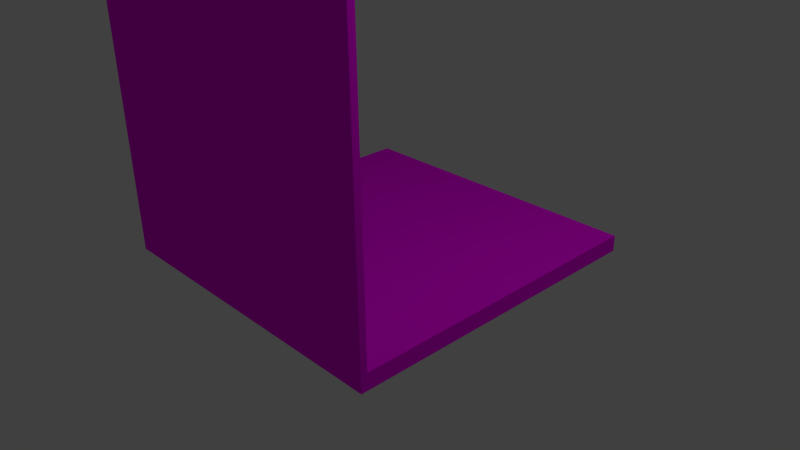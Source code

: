 # Source: ManEscManorWall.blend  (saved by Blender 2.69.0; exported with 4.5.12 LTS)
import bpy
from mathutils import Matrix  # noqa: F401  (used for matrix-valued properties, if any)

bpy.ops.wm.read_factory_settings(use_empty=True)
scene = bpy.context.scene
scene.name = 'Scene'

# ---- collections
col_collection_1 = bpy.data.collections.new('Collection 1'); scene.collection.children.link(col_collection_1)

# ---- images (referenced by path relative to the original .blend; pixels are not part of the script)
import os
ASSET_DIR = os.environ.get("B2B_ASSET_DIR", "")  # directory of the original .blend (textures are referenced by path, not embedded)
HERE = os.path.dirname(os.path.abspath(__file__))  # packed textures are extracted next to this script under _unpacked/

def load_image(name, relpath, width, height, colorspace="sRGB"):
    """Load a texture the original file referenced (path relative to the .blend, or extracted next to this script)."""
    p = next((c for c in (os.path.join(HERE, relpath), os.path.join(ASSET_DIR, relpath)) if relpath and os.path.exists(c)), "")
    if p:
        img = bpy.data.images.load(p, check_existing=True)
        img.name = name
    else:  # same state as the original file: an image datablock whose file is absent (Cycles renders it pink)
        img = bpy.data.images.new(name, width, height)
        img.source = "FILE"
        img.filepath = "//" + (relpath or name)
    img.colorspace_settings.name = colorspace
    return img
img_whiteplaster_clr_png = load_image('WhitePlaster_CLR.png', 'WhitePlaster_CLR.png', 1024, 1024, 'sRGB')
img_marblefloorplain_clr_jpg = load_image('MarbleFloorPlain_CLR.jpg', 'MarbleFloorPlain_CLR.jpg', 1024, 1024, 'sRGB')

# ---- materials (node trees are filled in below, after node groups)
mat_whiteplaster = bpy.data.materials.new('WhitePlaster')
mat_whiteplaster.alpha_threshold = 0.0
mat_whiteplaster.roughness = 0.5
mat_whiteplaster.line_color = (0.0, 0.0, 0.0, 1.0)
mat_marblefloorplain = bpy.data.materials.new('MarbleFloorPlain')
mat_marblefloorplain.alpha_threshold = 0.0
mat_marblefloorplain.roughness = 0.5
mat_marblefloorplain.line_color = (0.0, 0.0, 0.0, 1.0)

# ---- material node trees
mat_whiteplaster.use_nodes = True; mat_whiteplaster.node_tree.nodes.clear()
_N = mat_whiteplaster.node_tree.nodes; _L = mat_whiteplaster.node_tree.links
n0 = _N.new('ShaderNodeOutputMaterial'); n0.name = 'Material Output'; n0.location = (300, 300)
n1 = _N.new('ShaderNodeBsdfDiffuse'); n1.name = 'Diffuse BSDF'; n1.location = (10, 300)
n2 = _N.new('ShaderNodeTexImage'); n2.name = 'Image Texture'; n2.location = (-180, 300)
n2.width = 140
n2.image = img_whiteplaster_clr_png
_L.new(n1.outputs[0], n0.inputs[0])
_L.new(n2.outputs[0], n1.inputs[0])
n0.is_active_output = True
mat_marblefloorplain.use_nodes = True; mat_marblefloorplain.node_tree.nodes.clear()
_N = mat_marblefloorplain.node_tree.nodes; _L = mat_marblefloorplain.node_tree.links
n0 = _N.new('ShaderNodeOutputMaterial'); n0.name = 'Material Output'; n0.location = (300, 300)
n1 = _N.new('ShaderNodeBsdfDiffuse'); n1.name = 'Diffuse BSDF'; n1.location = (10, 300)
n2 = _N.new('ShaderNodeTexImage'); n2.name = 'Image Texture'; n2.location = (-180, 300)
n2.width = 140
n2.image = img_marblefloorplain_clr_jpg
_L.new(n1.outputs[0], n0.inputs[0])
_L.new(n2.outputs[0], n1.inputs[0])
n0.is_active_output = True

# ---- world
world_world = bpy.data.worlds.new('World'); scene.world = world_world
world_world.color = (0.05088, 0.05088, 0.05088)
world_world.use_sun_shadow = False
world_world.sun_shadow_jitter_overblur = 0.0
world_world.cycles.sampling_method = 'MANUAL'
world_world.cycles.sample_map_resolution = 256

# ---- cameras
cam_camera_001 = bpy.data.cameras.new('Camera.001')
cam_camera_001.clip_end = 100.0
cam_camera_001.lens = 35.0
cam_camera_001.sensor_width = 32.0
cam_camera_001.sensor_height = 18.0
cam_camera_001.ortho_scale = 7.314
cam_camera_001.dof.focus_distance = 0.0
cam_camera = bpy.data.cameras.new('Camera')
cam_camera.clip_end = 100.0
cam_camera.lens = 35.0
cam_camera.sensor_width = 32.0
cam_camera.sensor_height = 18.0
cam_camera.ortho_scale = 7.314
cam_camera.dof.focus_distance = 0.0

# ---- lights
light_lamp_001 = bpy.data.lights.new('Lamp.001', 'POINT')
light_lamp_001.transmission_factor = 0.0
light_lamp_001.cutoff_distance = 30.0
light_lamp_001.energy = 100.0
light_lamp_001.shadow_buffer_clip_start = 1.001
light_lamp_001.shadow_soft_size = 0.1
light_lamp_001.shadow_maximum_resolution = 0.006
light_lamp_001.use_absolute_resolution = True
light_lamp_001.cycles.use_multiple_importance_sampling = False
light_lamp = bpy.data.lights.new('Lamp', 'POINT')
light_lamp.transmission_factor = 0.0
light_lamp.cutoff_distance = 30.0
light_lamp.energy = 100.0
light_lamp.shadow_buffer_clip_start = 1.001
light_lamp.shadow_soft_size = 0.1
light_lamp.shadow_maximum_resolution = 0.006
light_lamp.use_absolute_resolution = True
light_lamp.cycles.use_multiple_importance_sampling = False

# ---- meshes
me_cube_001 = bpy.data.meshes.new('Cube.001')
me_cube_001.from_pydata([(0.5, -0.48, -0.5), (0.5, -0.5, -0.5), (-0.5, -0.5, -0.5), (-0.5, -0.48, -0.5), (0.5, -0.48, 9.75), (0.5, -0.5, 9.75), (-0.5, -0.5, 9.75), (-0.5, -0.48, 9.75)], [], [(0, 1, 2, 3), (4, 7, 6, 5), (0, 4, 5, 1), (1, 5, 6, 2), (2, 6, 7, 3), (4, 0, 3, 7)])
_uv = me_cube_001.uv_layers.new(name='UVMap')
_uv.uv.foreach_set('vector', [0.545, 0.4513, 0.545, 0.4513, 0.282, 0.4513, 0.282, 0.4513, 0.545, 0.9511, 0.282, 0.9511, 0.282, 0.9511, 0.545, 0.9511, 0.545, 0.4513, 0.545, 0.9511, 0.545, 0.9511, 0.545, 0.4513, 0.545, 0.4513, 0.545, 0.9511, 0.282, 0.9511, 0.282, 0.4513, 0.282, 0.4513, 0.282, 0.9511, 0.282, 0.9511, 0.282, 0.4513, 0.545, 0.9511, 0.545, 0.4513, 0.282, 0.4513, 0.282, 0.9511])
me_cube_001.materials.append(mat_whiteplaster)
me_cube_001.use_remesh_preserve_volume = False
me_cube_001.use_remesh_preserve_attributes = False
me_cube_001.use_mirror_vertex_groups = False
me_cube_001.update()
me_cube = bpy.data.meshes.new('Cube')
me_cube.from_pydata([(0.5, 0.5, 38.5), (0.5, -0.5, 38.5), (-0.5, -0.5, 38.5), (-0.5, 0.5, 38.5), (0.5, 0.5, 39.5), (0.5, -0.5, 39.5), (-0.5, -0.5, 39.5), (-0.5, 0.5, 39.5), (0.5, 0.5, -0.5), (0.5, -0.5, -0.5), (-0.5, -0.5, -0.5), (-0.5, 0.5, -0.5), (0.5, 0.5, 0.5), (0.5, -0.5, 0.5), (-0.5, -0.5, 0.5), (-0.5, 0.5, 0.5)], [], [(0, 1, 2, 3), (4, 7, 6, 5), (0, 4, 5, 1), (1, 5, 6, 2), (2, 6, 7, 3), (4, 0, 3, 7), (8, 9, 10, 11), (12, 15, 14, 13), (8, 12, 13, 9), (9, 13, 14, 10), (10, 14, 15, 11), (12, 8, 11, 15)])
_uv = me_cube.uv_layers.new(name='UVMap')
_uv.uv.foreach_set('vector', [0.554, 0.6578, 0.554, 0.3422, 0.2384, 0.3422, 0.2384, 0.6578, 0.554, 0.6578, 0.2384, 0.6578, 0.2384, 0.3422, 0.554, 0.3422, 0.554, 0.6578, 0.554, 0.6578, 0.554, 0.3422, 0.554, 0.3422, 0.554, 0.3422, 0.554, 0.3422, 0.2384, 0.3422, 0.2384, 0.3422, 0.2384, 0.3422, 0.2384, 0.3422, 0.2384, 0.6578, 0.2384, 0.6578, 0.554, 0.6578, 0.554, 0.6578, 0.2384, 0.6578, 0.2384, 0.6578, 0.554, 0.6578, 0.554, 0.3422, 0.2384, 0.3422, 0.2384, 0.6578, 0.554, 0.6578, 0.2384, 0.6578, 0.2384, 0.3422, 0.554, 0.3422, 0.554, 0.6578, 0.554, 0.6578, 0.554, 0.3422, 0.554, 0.3422, 0.554, 0.3422, 0.554, 0.3422, 0.2384, 0.3422, 0.2384, 0.3422, 0.2384, 0.3422, 0.2384, 0.3422, 0.2384, 0.6578, 0.2384, 0.6578, 0.554, 0.6578, 0.554, 0.6578, 0.2384, 0.6578, 0.2384, 0.6578])
me_cube.materials.append(mat_marblefloorplain)
me_cube.use_remesh_preserve_volume = False
me_cube.use_remesh_preserve_attributes = False
me_cube.use_mirror_vertex_groups = False
me_cube.update()

# ---- objects
ob_camera_001 = bpy.data.objects.new('Camera.001', cam_camera_001)
ob_lamp_001 = bpy.data.objects.new('Lamp.001', light_lamp_001)
ob_cube_001 = bpy.data.objects.new('Cube.001', me_cube_001)
ob_cube = bpy.data.objects.new('Cube', me_cube)
ob_lamp = bpy.data.objects.new('Lamp', light_lamp)
ob_camera = bpy.data.objects.new('Camera', cam_camera)

# ---- transforms, parenting, visibility, modifiers, constraints
ob_camera_001.location = (8.768, -7.707, 6.468)
ob_camera_001.rotation_euler = (1.109, 0.01082, 0.8149)
ob_camera_001.lock_rotations_4d = False
ob_camera_001.empty_display_type = 'ARROWS'
ob_camera_001.color = (0.0, 0.0, 0.0, 0.0)
ob_camera_001.display_type = 'WIRE'
ob_camera_001.lineart.crease_threshold = 0.0
ob_lamp_001.location = (5.189, 1.435, 7.715)
ob_lamp_001.rotation_euler = (0.6503, 0.05522, 1.866)
ob_lamp_001.lock_rotations_4d = False
ob_lamp_001.empty_display_type = 'ARROWS'
ob_lamp_001.color = (0.0, 0.0, 0.0, 0.0)
ob_lamp_001.lineart.crease_threshold = 0.0
ob_cube_001.location = (0.0, 0.0, 0.7134)
ob_cube_001.scale = (5.0, 5.0, 0.9268)
ob_cube_001.lock_rotations_4d = False
ob_cube_001.empty_display_type = 'ARROWS'
ob_cube_001.lineart.crease_threshold = 0.0
ob_cube.location = (0.0, 0.0, 0.125)
ob_cube.scale = (5.0, 5.0, 0.25)
ob_cube.lock_rotations_4d = False
ob_cube.empty_display_type = 'ARROWS'
ob_cube.lineart.crease_threshold = 0.0
ob_lamp.location = (5.189, 1.435, 7.465)
ob_lamp.rotation_euler = (0.6503, 0.05522, 1.866)
ob_lamp.lock_rotations_4d = False
ob_lamp.empty_display_type = 'ARROWS'
ob_lamp.color = (0.0, 0.0, 0.0, 0.0)
ob_lamp.lineart.crease_threshold = 0.0
ob_camera.location = (8.768, -7.707, 6.218)
ob_camera.rotation_euler = (1.109, 0.01082, 0.8149)
ob_camera.lock_rotations_4d = False
ob_camera.empty_display_type = 'ARROWS'
ob_camera.color = (0.0, 0.0, 0.0, 0.0)
ob_camera.display_type = 'WIRE'
ob_camera.lineart.crease_threshold = 0.0

# ---- collection membership
col_collection_1.objects.link(ob_camera_001)
col_collection_1.objects.link(ob_lamp_001)
col_collection_1.objects.link(ob_cube_001)
col_collection_1.objects.link(ob_cube)
col_collection_1.objects.link(ob_lamp)
col_collection_1.objects.link(ob_camera)

# ---- scene / render settings (as saved in the file)
scene.camera = ob_camera
scene.frame_start = 1; scene.frame_end = 250; scene.frame_set(1)
scene.render.engine = 'CYCLES'
scene.render.image_settings.compression = 90
scene.render.resolution_percentage = 50
scene.render.dither_intensity = 0.0
scene.cycles.use_denoising = False
scene.cycles.samples = 10
scene.cycles.sampling_pattern = 'TABULATED_SOBOL'
scene.cycles.light_sampling_threshold = 0.0
scene.cycles.use_adaptive_sampling = False
scene.cycles.use_light_tree = False
scene.cycles.blur_glossy = 0.0
scene.cycles.volume_bounces = 1
scene.cycles.pixel_filter_type = 'GAUSSIAN'
scene.cycles.sample_clamp_indirect = 0.0
scene.view_settings.view_transform = 'Standard'
bpy.context.view_layer.update()
